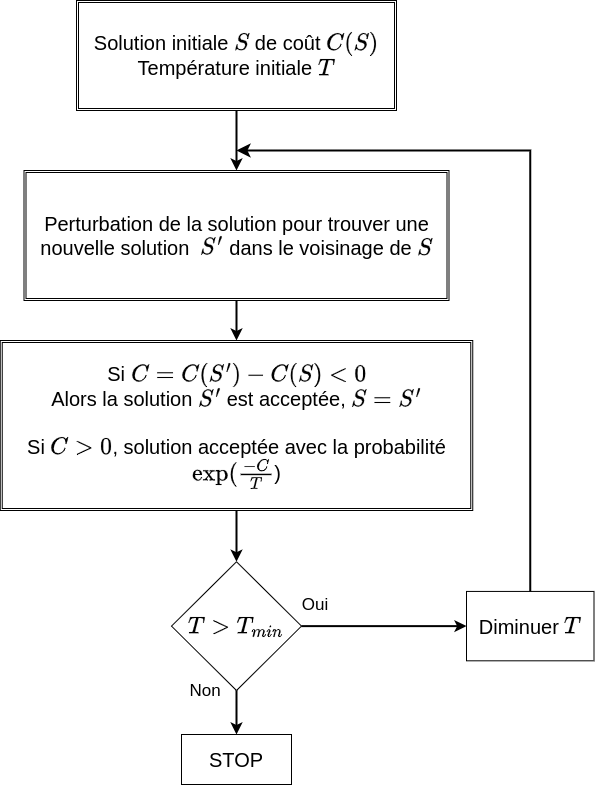

The diagram above was exported from draw.io. Its source (the exported page's mxGraphModel, read from the mxfile embedded in the PNG):
<mxGraphModel dx="1500" dy="876" grid="1" gridSize="10" guides="1" tooltips="1" connect="1" arrows="1" fold="1" page="1" pageScale="1" pageWidth="827" pageHeight="1169" math="1" shadow="0">
  <root>
    <mxCell id="0" />
    <mxCell id="1" parent="0" />
    <mxCell id="sdI-7a46IitbAM1OTfmX-14" value="" style="edgeStyle=orthogonalEdgeStyle;rounded=0;orthogonalLoop=1;jettySize=auto;html=1;strokeWidth=2;" edge="1" parent="1" source="sdI-7a46IitbAM1OTfmX-5" target="sdI-7a46IitbAM1OTfmX-13">
      <mxGeometry relative="1" as="geometry" />
    </mxCell>
    <mxCell id="sdI-7a46IitbAM1OTfmX-5" value="&lt;font style=&quot;font-size: 20px;&quot;&gt;Solution initiale \(S\) de coût \(C(S)\)&lt;br&gt;Température initiale \(T\)&lt;/font&gt;" style="shape=ext;double=1;rounded=0;whiteSpace=wrap;html=1;fillColor=none;" vertex="1" parent="1">
      <mxGeometry x="170" y="100" width="320" height="110" as="geometry" />
    </mxCell>
    <mxCell id="sdI-7a46IitbAM1OTfmX-16" value="" style="edgeStyle=orthogonalEdgeStyle;rounded=0;orthogonalLoop=1;jettySize=auto;html=1;strokeWidth=2;" edge="1" parent="1" source="sdI-7a46IitbAM1OTfmX-13" target="sdI-7a46IitbAM1OTfmX-15">
      <mxGeometry relative="1" as="geometry" />
    </mxCell>
    <mxCell id="sdI-7a46IitbAM1OTfmX-13" value="&lt;font style=&quot;font-size: 20px;&quot;&gt;Perturbation de la solution pour trouver une nouvelle solution&amp;nbsp; \(S'\) dans le voisinage de \(S\)&lt;/font&gt;" style="shape=ext;double=1;rounded=0;whiteSpace=wrap;html=1;fillColor=none;" vertex="1" parent="1">
      <mxGeometry x="117.5" y="270" width="425" height="130" as="geometry" />
    </mxCell>
    <mxCell id="sdI-7a46IitbAM1OTfmX-21" value="" style="edgeStyle=orthogonalEdgeStyle;rounded=0;orthogonalLoop=1;jettySize=auto;html=1;strokeWidth=2;" edge="1" parent="1" source="sdI-7a46IitbAM1OTfmX-15" target="sdI-7a46IitbAM1OTfmX-20">
      <mxGeometry relative="1" as="geometry" />
    </mxCell>
    <mxCell id="sdI-7a46IitbAM1OTfmX-15" value="&lt;font style=&quot;font-size: 20px;&quot;&gt;Si \(C = C(S') - C(S) &amp;lt; 0\)&lt;br&gt;Alors la solution \(S'\) est acceptée, \(S = S'\)&lt;br&gt;&lt;br&gt;Si \(C &amp;gt; 0\), solution acceptée avec la probabilité \(\exp(\frac{-C}{T}\))&lt;/font&gt;" style="shape=ext;double=1;rounded=0;whiteSpace=wrap;html=1;fillColor=none;" vertex="1" parent="1">
      <mxGeometry x="93.75" y="440" width="472.5" height="170" as="geometry" />
    </mxCell>
    <mxCell id="sdI-7a46IitbAM1OTfmX-25" value="" style="edgeStyle=orthogonalEdgeStyle;rounded=0;orthogonalLoop=1;jettySize=auto;html=1;strokeWidth=2;" edge="1" parent="1" source="sdI-7a46IitbAM1OTfmX-20" target="sdI-7a46IitbAM1OTfmX-24">
      <mxGeometry relative="1" as="geometry" />
    </mxCell>
    <mxCell id="sdI-7a46IitbAM1OTfmX-30" value="" style="edgeStyle=orthogonalEdgeStyle;rounded=0;orthogonalLoop=1;jettySize=auto;html=1;strokeWidth=2;" edge="1" parent="1" source="sdI-7a46IitbAM1OTfmX-20" target="sdI-7a46IitbAM1OTfmX-29">
      <mxGeometry relative="1" as="geometry" />
    </mxCell>
    <mxCell id="sdI-7a46IitbAM1OTfmX-20" value="&lt;font style=&quot;font-size: 20px;&quot;&gt;\(T &amp;gt; T_{min}\)&lt;/font&gt;" style="rhombus;whiteSpace=wrap;html=1;rounded=0;fillColor=none;" vertex="1" parent="1">
      <mxGeometry x="265" y="661.25" width="130" height="128.75" as="geometry" />
    </mxCell>
    <mxCell id="sdI-7a46IitbAM1OTfmX-24" value="&lt;font style=&quot;font-size: 20px;&quot;&gt;STOP&lt;/font&gt;" style="whiteSpace=wrap;html=1;rounded=0;fillColor=none;" vertex="1" parent="1">
      <mxGeometry x="275" y="834" width="110" height="50" as="geometry" />
    </mxCell>
    <mxCell id="sdI-7a46IitbAM1OTfmX-29" value="&lt;font style=&quot;font-size: 20px;&quot;&gt;Diminuer \(T\)&lt;/font&gt;" style="whiteSpace=wrap;html=1;rounded=0;fillColor=none;" vertex="1" parent="1">
      <mxGeometry x="560" y="690.9300000000001" width="127.5" height="69.38" as="geometry" />
    </mxCell>
    <mxCell id="sdI-7a46IitbAM1OTfmX-35" value="" style="edgeStyle=segmentEdgeStyle;endArrow=classic;html=1;curved=0;rounded=0;endSize=8;startSize=8;exitX=0.5;exitY=0;exitDx=0;exitDy=0;strokeWidth=2;" edge="1" parent="1" source="sdI-7a46IitbAM1OTfmX-29">
      <mxGeometry width="50" height="50" relative="1" as="geometry">
        <mxPoint x="585" y="658.75" as="sourcePoint" />
        <mxPoint x="330" y="250" as="targetPoint" />
        <Array as="points">
          <mxPoint x="575" y="250" />
          <mxPoint x="330" y="250" />
        </Array>
      </mxGeometry>
    </mxCell>
    <mxCell id="sdI-7a46IitbAM1OTfmX-37" value="&lt;font style=&quot;font-size: 17px;&quot;&gt;Oui&lt;/font&gt;" style="text;html=1;strokeColor=none;fillColor=none;align=center;verticalAlign=middle;whiteSpace=wrap;rounded=0;" vertex="1" parent="1">
      <mxGeometry x="379" y="690" width="60" height="30" as="geometry" />
    </mxCell>
    <mxCell id="sdI-7a46IitbAM1OTfmX-38" value="&lt;font style=&quot;font-size: 17px;&quot;&gt;Non&lt;/font&gt;" style="text;html=1;strokeColor=none;fillColor=none;align=center;verticalAlign=middle;whiteSpace=wrap;rounded=0;" vertex="1" parent="1">
      <mxGeometry x="269" y="776" width="60" height="30" as="geometry" />
    </mxCell>
  </root>
</mxGraphModel>